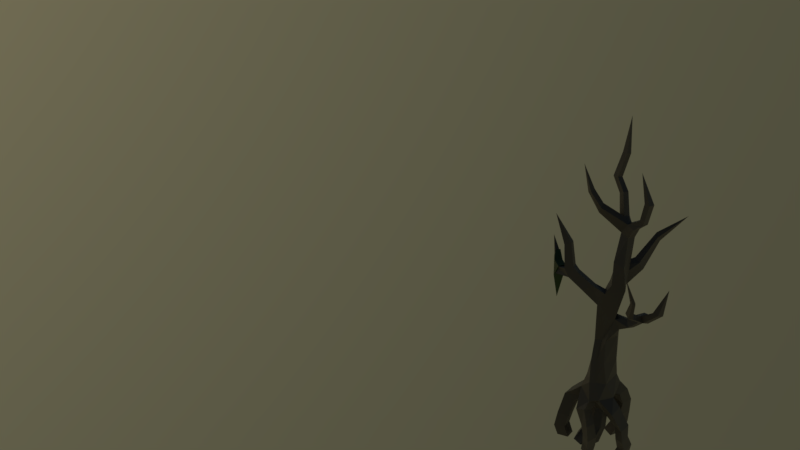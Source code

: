# Source: swamp_trees8.blend  (saved by Blender 3.2.14; exported with 4.5.12 LTS)
import bpy
from mathutils import Matrix  # noqa: F401  (used for matrix-valued properties, if any)

bpy.ops.wm.read_factory_settings(use_empty=True)
scene = bpy.context.scene
scene.name = 'Scene'

# ---- collections
col_collection_1 = bpy.data.collections.new('Collection 1'); scene.collection.children.link(col_collection_1)

# ---- materials (node trees are filled in below, after node groups)
mat_deadtree = bpy.data.materials.new('DeadTree')
mat_material = bpy.data.materials.new('Material')

# ---- material node trees
mat_deadtree.use_nodes = True; mat_deadtree.node_tree.nodes.clear()
_N = mat_deadtree.node_tree.nodes; _L = mat_deadtree.node_tree.links
n0 = _N.new('ShaderNodeBsdfPrincipled'); n0.name = 'Principled BSDF'; n0.location = (10, 300)
n0.distribution = 'GGX'
n0.subsurface_method = 'RANDOM_WALK_SKIN'
n0.inputs[0].default_value = (0.1065, 0.08319, 0.06193, 1.0)
n0.inputs[3].default_value = 1.45
n0.inputs[27].default_value = (0.0, 0.0, 0.0, 1.0)
n0.inputs[28].default_value = 1.0
n1 = _N.new('ShaderNodeOutputMaterial'); n1.name = 'Material Output'; n1.location = (300, 300)
_L.new(n0.outputs[0], n1.inputs[0])
n1.is_active_output = True
mat_material.use_nodes = True; mat_material.node_tree.nodes.clear()
_N = mat_material.node_tree.nodes; _L = mat_material.node_tree.links
n0 = _N.new('ShaderNodeBsdfPrincipled'); n0.name = 'Principled BSDF'; n0.location = (10, 300)
n0.distribution = 'GGX'
n0.subsurface_method = 'RANDOM_WALK_SKIN'
n0.inputs[0].default_value = (0.0382, 0.07619, 0.01229, 1.0)
n0.inputs[3].default_value = 1.45
n0.inputs[27].default_value = (0.0, 0.0, 0.0, 1.0)
n0.inputs[28].default_value = 1.0
n1 = _N.new('ShaderNodeOutputMaterial'); n1.name = 'Material Output'; n1.location = (300, 300)
_L.new(n0.outputs[0], n1.inputs[0])
n1.is_active_output = True

# ---- world
world_world = bpy.data.worlds.new('World'); scene.world = world_world
world_world.use_nodes = True; world_world.node_tree.nodes.clear()
_N = world_world.node_tree.nodes; _L = world_world.node_tree.links
n0 = _N.new('ShaderNodeOutputWorld'); n0.name = 'World Output'; n0.location = (300, 300)
n1 = _N.new('ShaderNodeBackground'); n1.name = 'Background'; n1.location = (10, 300)
n2 = _N.new('ShaderNodeTexSky'); n2.name = 'Sky Texture'; n2.location = (-190, 300)
n2.sky_type = 'HOSEK_WILKIE'
n2.sun_direction = (-0.9812, 0.03125, 0.1902)
n2.sun_elevation = 1.571
_L.new(n1.outputs[0], n0.inputs[0])
_L.new(n2.outputs[0], n1.inputs[0])
n0.is_active_output = True
world_world.color = (0.05088, 0.05088, 0.05088)
world_world.use_sun_shadow = False
world_world.sun_shadow_jitter_overblur = 0.0
world_world.cycles.sampling_method = 'MANUAL'
world_world.light_settings.ao_factor = 0.2

# ---- meshes
me_cylinder_020 = bpy.data.meshes.new('Cylinder.020')
me_cylinder_020.from_pydata([(10.74, -0.923, 1.934), (10.28, -0.699, 1.52), (10.8, -1.592, 1.726), (9.7, -1.037, 1.423), (10.17, -2.07, 1.635), (9.778, -1.544, 1.384), (9.735, -1.757, 1.884), (10.3, -1.729, 1.44), (9.781, -1.188, 1.925), (10.51, -1.45, 1.542), (10.36, -0.6544, 1.924), (10.62, -1.231, 1.606), (9.188, -1.11, 1.269), (9.522, -1.203, 1.096), (9.127, -1.585, 1.267), (9.477, -1.577, 1.093), (9.001, -1.256, 0.5196), (9.363, -1.319, 0.4417), (8.98, -1.717, 0.5157), (9.347, -1.679, 0.4372), (9.041, -1.233, -0.3954), (9.4, -1.293, -0.3929), (9.02, -1.684, -0.396), (9.384, -1.644, -0.3931), (10.94, -0.7152, 1.604), (10.62, -0.4934, 1.631), (10.8, -1.0, 1.488), (11.04, -0.5319, 1.119), (10.43, -0.5996, 1.076), (10.7, -0.287, 1.163), (10.88, -0.8606, 1.066), (10.94, -0.3286, 0.05293), (10.45, -0.4697, 0.03816), (10.57, -0.06246, 0.1042), (10.75, -0.6854, -0.002566), (10.79, -0.4124, -0.3857), (10.23, -0.5733, -0.3864), (10.36, -0.11, -0.3821), (10.57, -0.82, -0.3892), (11.01, -0.4659, 0.6135), (10.6, -0.1714, 0.6719), (10.82, -0.8627, 0.5477), (10.4, -0.5594, 0.6019), (10.09, -0.6395, 1.264), (10.45, -0.9513, 1.188), (9.724, -0.7408, 1.243), (9.747, -1.171, 1.161), (10.02, -1.358, 1.168), (10.33, -1.214, 1.164), (10.11, -0.5817, 0.6362), (10.38, -0.8155, 0.6507), (9.82, -0.6778, 0.6766), (9.853, -1.019, 0.7292), (10.08, -1.154, 0.7689), (10.31, -1.041, 0.7172), (10.12, -0.7649, 0.06184), (10.44, -1.033, 0.07444), (9.813, -0.8616, 0.09187), (9.849, -1.228, 0.1547), (10.09, -1.372, 0.2), (10.35, -1.252, 0.1342), (9.951, -1.017, -0.3832), (10.37, -1.365, -0.3782), (9.544, -1.143, -0.3941), (9.591, -1.628, -0.3944), (9.91, -1.813, -0.3862), (10.23, -1.647, -0.374), (10.24, -1.946, 1.265), (10.11, -2.285, 1.398), (9.777, -2.132, 1.23), (9.983, -1.873, 1.083), (10.41, -2.05, 0.8259), (10.27, -2.346, 0.8115), (10.01, -2.173, 0.7308), (10.19, -1.935, 0.71), (10.51, -2.027, 0.3052), (10.34, -2.31, 0.2278), (10.08, -2.137, 0.3306), (10.26, -1.894, 0.3283), (10.46, -1.904, -0.1023), (10.3, -2.185, -0.1705), (10.05, -2.013, -0.07796), (10.22, -1.772, -0.07897), (10.41, -1.909, -0.3749), (10.27, -2.192, -0.3785), (10.02, -2.018, -0.3802), (10.19, -1.781, -0.3762), (10.47, -2.012, 1.733), (11.03, -1.56, 1.419), (10.72, -1.849, 1.133), (10.72, -1.567, 1.186), (10.95, -1.982, 1.319), (11.36, -1.487, 0.793), (10.99, -1.724, 0.7396), (11.0, -1.489, 0.8219), (11.27, -1.843, 0.6934), (11.4, -1.538, 0.3941), (11.07, -1.759, 0.2869), (11.07, -1.548, 0.3555), (11.34, -1.863, 0.2993), (11.48, -1.324, -0.04241), (11.09, -1.591, -0.1444), (11.09, -1.335, -0.06705), (11.4, -1.718, -0.1466), (11.43, -1.329, -0.376), (11.0, -1.63, -0.3793), (11.0, -1.342, -0.3813), (11.36, -1.771, -0.3795), (9.256, -1.691, 0.004358), (9.271, -1.334, 0.01306), (8.892, -1.729, -0.03119), (8.911, -1.272, -0.02142), (9.512, -1.14, 1.631), (9.449, -1.707, 1.586), (10.66, -1.099, 2.311), (10.57, -1.774, 2.254), (10.06, -1.916, 2.235), (9.801, -1.504, 2.256), (9.939, -1.023, 2.301), (10.38, -0.7329, 2.304), (10.24, -1.858, 2.257), (10.68, -1.35, 3.043), (10.44, -1.781, 2.986), (10.0, -1.8, 2.97), (9.899, -1.431, 2.99), (10.13, -1.139, 3.028), (10.55, -1.042, 3.041), (10.16, -1.737, 2.991), (10.63, -1.34, 3.873), (10.38, -1.671, 3.754), (9.983, -1.589, 3.671), (9.915, -1.309, 3.673), (10.2, -1.079, 3.811), (10.56, -1.06, 3.88), (10.24, -1.584, 3.738), (10.72, -1.541, 4.253), (10.56, -1.536, 4.564), (9.99, -1.683, 4.988), (9.95, -1.479, 4.964), (10.48, -1.158, 4.558), (10.65, -1.239, 4.199), (10.23, -1.729, 5.471), (10.12, -1.465, 5.501), (9.472, -1.723, 5.374), (9.487, -1.496, 5.364), (9.823, -1.695, 5.608), (9.771, -1.413, 5.559), (8.956, -1.646, 5.645), (8.971, -1.427, 5.637), (9.229, -1.619, 5.898), (9.184, -1.348, 5.855), (8.794, -1.626, 5.903), (8.81, -1.407, 5.895), (9.068, -1.586, 6.034), (9.026, -1.315, 5.993), (8.68, -1.515, 6.665), (8.694, -1.338, 6.659), (8.895, -1.482, 6.765), (8.866, -1.263, 6.736), (8.239, -1.301, 7.563), (8.357, -1.353, 5.753), (8.595, -1.292, 5.527), (8.386, -1.465, 5.549), (8.552, -1.193, 5.752), (8.259, -0.8065, 5.972), (8.232, -0.7929, 5.818), (8.131, -0.9306, 5.818), (8.158, -0.9442, 5.971), (7.912, -0.587, 6.414), (10.82, -1.597, 5.694), (10.64, -1.038, 5.614), (10.4, -1.694, 5.826), (10.19, -1.279, 5.76), (11.03, -1.627, 4.47), (10.92, -1.472, 4.68), (11.04, -1.26, 4.569), (11.15, -1.437, 4.422), (10.71, -1.622, 6.463), (10.7, -1.111, 6.166), (10.35, -1.576, 6.563), (10.27, -1.165, 6.278), (10.65, -1.374, 7.358), (10.76, -1.087, 7.318), (10.37, -1.239, 7.438), (10.41, -0.9992, 7.405), (11.35, -1.636, 4.763), (11.15, -1.611, 4.942), (11.38, -1.27, 4.945), (11.47, -1.447, 4.706), (11.51, -1.659, 4.807), (11.39, -1.658, 5.015), (11.64, -1.329, 4.951), (11.6, -1.471, 4.724), (11.95, -1.702, 5.224), (11.77, -1.675, 5.268), (11.97, -1.402, 5.315), (12.06, -1.553, 5.183), (12.15, -1.542, 6.116), (11.31, -2.098, 5.11), (11.02, -1.976, 5.17), (11.17, -2.109, 5.078), (11.22, -1.961, 5.228), (11.4, -2.262, 5.733), (11.2, -2.164, 5.68), (11.31, -2.277, 5.711), (11.35, -2.138, 5.72), (11.02, -2.247, 6.495), (10.8, -1.424, 7.693), (10.9, -1.135, 7.658), (10.56, -1.291, 7.775), (10.6, -1.05, 7.763), (11.09, -1.442, 7.938), (11.16, -1.229, 7.91), (10.95, -1.377, 8.039), (10.97, -1.199, 8.026), (11.21, -1.408, 8.602), (11.28, -1.196, 8.571), (11.03, -1.341, 8.61), (11.06, -1.166, 8.577), (10.76, -1.048, 9.435), (10.38, -1.146, 7.953), (10.3, -0.8631, 7.757), (10.21, -1.05, 7.805), (10.48, -0.9584, 7.923), (10.2, -0.9276, 8.619), (10.13, -0.6612, 8.482), (10.05, -0.8246, 8.515), (10.3, -0.7661, 8.599), (9.912, -0.7272, 8.973), (9.802, -0.4522, 8.885), (9.728, -0.6191, 8.934), (9.999, -0.5632, 8.934), (10.06, -0.5365, 9.713), (9.95, -0.2901, 9.652), (9.889, -0.4398, 9.698), (10.13, -0.3895, 9.675), (9.943, -0.07353, 10.75), (11.01, -0.7178, 6.109), (10.7, -0.5823, 6.154), (10.92, -0.8968, 6.376), (10.72, -0.7284, 6.453), (11.2, 0.01253, 6.828), (11.05, 0.1267, 6.959), (11.16, -0.1463, 6.981), (11.08, -0.03223, 7.11), (11.87, 0.4394, 7.678), (9.756, -1.484, 8.205), (9.669, -1.394, 7.988), (9.718, -1.211, 8.2), (9.761, -1.324, 8.303), (9.369, -1.444, 8.64), (9.247, -1.334, 8.552), (9.406, -1.238, 8.657), (9.45, -1.342, 8.697), (9.037, -1.306, 9.434), (-7.948, 1.072, 4.354), (-7.786, 0.7547, 4.135)], [(255, 256)], [(10, 1, 3), (113, 112, 12, 14), (0, 11, 26, 24), (7, 4, 68, 67), (0, 2, 9, 11), (7, 5, 46, 47), (4, 7, 87), (7, 9, 90, 89), (12, 13, 17, 16), (5, 113, 14, 15), (112, 3, 13, 12), (3, 5, 15, 13), (13, 15, 19, 17), (15, 14, 18, 19), (14, 12, 16, 18), (109, 108, 23, 21), (108, 110, 22, 23), (110, 111, 20, 22), (111, 109, 21, 20), (1, 25, 29, 28), (11, 1, 26), (1, 10, 25), (10, 0, 24, 25), (40, 39, 31, 33), (26, 1, 28, 30), (25, 24, 27, 29), (24, 26, 30, 27), (31, 34, 38, 35), (39, 41, 34, 31), (42, 40, 33, 32), (41, 42, 32, 34), (32, 33, 37, 36), (34, 32, 36, 38), (33, 31, 35, 37), (30, 28, 42, 41), (28, 29, 40, 42), (27, 30, 41, 39), (29, 27, 39, 40), (44, 48, 54, 50), (1, 11, 44, 43), (11, 9, 48, 44), (5, 3, 45, 46), (3, 1, 43, 45), (9, 7, 47, 48), (54, 53, 59, 60), (47, 46, 52, 53), (45, 43, 49, 51), (48, 47, 53, 54), (46, 45, 51, 52), (43, 44, 50, 49), (56, 60, 66, 62), (52, 51, 57, 58), (49, 50, 56, 55), (50, 54, 60, 56), (53, 52, 58, 59), (51, 49, 55, 57), (59, 58, 64, 65), (57, 55, 61, 63), (60, 59, 65, 66), (58, 57, 63, 64), (55, 56, 62, 61), (8, 10, 3), (68, 69, 73, 72), (5, 7, 67, 70), (6, 5, 70, 69), (4, 6, 69, 68), (74, 71, 75, 78), (67, 68, 72, 71), (70, 67, 71, 74), (69, 70, 74, 73), (77, 78, 82, 81), (73, 74, 78, 77), (72, 73, 77, 76), (71, 72, 76, 75), (76, 77, 81, 80), (75, 76, 80, 79), (78, 75, 79, 82), (80, 81, 85, 84), (79, 80, 84, 83), (82, 79, 83, 86), (81, 82, 86, 85), (9, 2, 88, 90), (2, 87, 91, 88), (87, 7, 89, 91), (88, 91, 95, 92), (90, 88, 92, 94), (91, 89, 93, 95), (89, 90, 94, 93), (94, 92, 96, 98), (95, 93, 97, 99), (93, 94, 98, 97), (92, 95, 99, 96), (99, 97, 101, 103), (97, 98, 102, 101), (96, 99, 103, 100), (98, 96, 100, 102), (100, 103, 107, 104), (102, 100, 104, 106), (103, 101, 105, 107), (101, 102, 106, 105), (16, 17, 109, 111), (18, 16, 111, 110), (19, 18, 110, 108), (17, 19, 108, 109), (8, 3, 112), (5, 6, 113), (6, 8, 112, 113), (4, 87, 120, 116), (10, 8, 118, 119), (2, 0, 114, 115), (6, 4, 116, 117), (0, 10, 119, 114), (8, 6, 117, 118), (87, 2, 115, 120), (114, 119, 126, 121), (118, 117, 124, 125), (116, 120, 127, 123), (120, 115, 122, 127), (119, 118, 125, 126), (117, 116, 123, 124), (115, 114, 121, 122), (126, 125, 132, 133), (124, 123, 130, 131), (122, 121, 128, 129), (121, 126, 133, 128), (125, 124, 131, 132), (123, 127, 134, 130), (127, 122, 129, 134), (134, 129, 136, 141), (133, 132, 139, 140), (131, 130, 137, 138), (129, 128, 135, 136), (128, 133, 140, 135), (132, 131, 138), (130, 134, 141, 137), (138, 144, 146, 142), (137, 141, 145, 143), (141, 142, 146, 145), (138, 137, 143, 144), (144, 148, 150, 146), (143, 145, 149, 147), (145, 146, 150, 149), (144, 143, 147, 148), (149, 150, 154, 153), (147, 151, 160, 162), (148, 152, 154, 150), (147, 149, 153, 151), (152, 156, 158, 154), (151, 153, 157, 155), (153, 154, 158, 157), (152, 151, 155, 156), (155, 157, 159), (157, 158, 159), (156, 155, 159), (156, 159, 158), (148, 147, 162, 161), (152, 148, 161, 163), (151, 152, 163, 160), (167, 164, 168), (164, 165, 168), (165, 166, 168), (166, 167, 168), (139, 138, 142), (142, 170, 139), (142, 141, 171, 172), (141, 136, 169, 171), (170, 169, 136, 139), (140, 139, 175, 176), (139, 136, 174, 175), (136, 135, 173), (135, 140, 176, 173), (171, 179, 180), (170, 172, 238, 237), (171, 169, 177, 179), (170, 178, 177), (178, 180, 184, 182), (179, 177, 181, 183), (177, 178, 182, 181), (180, 179, 183, 184), (175, 174, 186, 187), (176, 175, 187, 188), (173, 176, 188, 185), (174, 173, 185, 186), (187, 186, 190, 191), (188, 187, 191, 192), (185, 188, 192, 189), (190, 186, 199, 201), (189, 192, 196, 193), (190, 189, 193, 194), (191, 190, 194, 195), (192, 191, 195, 196), (195, 194, 197), (196, 195, 197), (193, 196, 197), (194, 193, 197), (199, 200, 204, 203), (189, 190, 201, 198), (185, 189, 198, 200), (186, 185, 200, 199), (204, 202, 206), (201, 199, 203, 205), (198, 201, 205, 202), (200, 198, 202, 204), (203, 204, 206), (205, 203, 206), (202, 205, 206), (183, 181, 207, 209), (181, 182, 208, 207), (184, 183, 222, 221), (182, 184, 210, 208), (208, 210, 214, 212), (209, 207, 211, 213), (207, 208, 212, 211), (210, 209, 213, 214), (212, 214, 218, 216), (213, 211, 215, 217), (211, 212, 216, 215), (214, 213, 217, 218), (215, 216, 219), (218, 217, 219), (216, 218, 219), (217, 215, 219), (220, 223, 227, 224), (210, 184, 221, 223), (222, 183, 247, 248), (209, 210, 223, 220), (225, 226, 230, 229), (222, 220, 224, 226), (221, 222, 226, 225), (223, 221, 225, 227), (228, 231, 235, 232), (226, 224, 228, 230), (224, 227, 231, 228), (227, 225, 229, 231), (232, 235, 236), (231, 229, 233, 235), (229, 230, 234, 233), (230, 228, 232, 234), (235, 233, 236), (233, 234, 236), (234, 232, 236), (174, 136, 173), (139, 132, 138), (169, 170, 177), (172, 171, 180), (239, 237, 241, 243), (172, 180, 240, 238), (178, 170, 237, 239), (180, 178, 239, 240), (244, 243, 245), (240, 239, 243, 244), (238, 240, 244, 242), (237, 238, 242, 241), (242, 244, 245), (241, 242, 245), (243, 241, 245), (249, 248, 252, 253), (209, 220, 249, 246), (183, 209, 246, 247), (220, 222, 248, 249), (250, 253, 254), (247, 246, 250, 251), (246, 249, 253, 250), (248, 247, 251, 252), (252, 251, 254), (253, 252, 254), (251, 250, 254), (142, 172, 170)])
_uv = me_cylinder_020.uv_layers.new(name='UVMap')
_uv.uv.foreach_set('vector', [0.2608, 0.244, 0.255, 0.2111, 0.2118, 0.2031, 0.1988, 0.2165, 0.1977, 0.2202, 0.1712, 0.1906, 0.1714, 0.1905, 0.295, 0.2449, 0.2879, 0.2181, 0.3001, 0.2085, 0.3083, 0.218, 0.2682, 0.2046, 0.261, 0.2205, 0.2584, 0.2012, 0.2655, 0.1903, 0.295, 0.2449, 0.3072, 0.2279, 0.2821, 0.2129, 0.2879, 0.2181, 0.2682, 0.2046, 0.2236, 0.2, 0.2171, 0.1818, 0.2413, 0.1824, 0.261, 0.2205, 0.2682, 0.2046, 0.2845, 0.2285, 0.2682, 0.2046, 0.2821, 0.2129, 0.3, 0.1839, 0.303, 0.1795, 0.1712, 0.1906, 0.1992, 0.1765, 0.1877, 0.1231, 0.1577, 0.1295, 0.2236, 0.2, 0.1988, 0.2165, 0.1714, 0.1905, 0.1997, 0.1762, 0.1977, 0.2202, 0.2118, 0.2031, 0.1992, 0.1765, 0.1712, 0.1906, 0.2118, 0.2031, 0.2236, 0.2, 0.1997, 0.1762, 0.1992, 0.1765, 0.1992, 0.1765, 0.1997, 0.1762, 0.1903, 0.1227, 0.1877, 0.1231, 0.1997, 0.1762, 0.1714, 0.1905, 0.161, 0.1291, 0.1903, 0.1227, 0.1714, 0.1905, 0.1712, 0.1906, 0.1577, 0.1295, 0.161, 0.1291, 0.1947, 0.0825, 0.1975, 0.08179, 0.2153, 0.055, 0.2127, 0.05502, 0.1975, 0.08179, 0.1685, 0.07889, 0.1863, 0.05477, 0.2153, 0.055, 0.1685, 0.07889, 0.165, 0.07968, 0.1831, 0.05482, 0.1863, 0.05477, 0.165, 0.07968, 0.1947, 0.0825, 0.2127, 0.05502, 0.1831, 0.05482, 0.255, 0.2111, 0.2801, 0.2201, 0.2845, 0.1819, 0.2662, 0.1748, 0.2879, 0.2181, 0.255, 0.2111, 0.3001, 0.2085, 0.255, 0.2111, 0.2608, 0.244, 0.2801, 0.2201, 0.2608, 0.244, 0.295, 0.2449, 0.3083, 0.218, 0.2801, 0.2201, 0.275, 0.1419, 0.3117, 0.1371, 0.3043, 0.09139, 0.2712, 0.09558, 0.3001, 0.2085, 0.255, 0.2111, 0.2662, 0.1748, 0.3054, 0.174, 0.2801, 0.2201, 0.3083, 0.218, 0.315, 0.1784, 0.2845, 0.1819, 0.3083, 0.218, 0.3001, 0.2085, 0.3054, 0.174, 0.315, 0.1784, 0.3043, 0.09139, 0.2929, 0.08687, 0.2801, 0.05533, 0.2931, 0.05561, 0.3117, 0.1371, 0.3001, 0.1318, 0.2929, 0.08687, 0.3043, 0.09139, 0.2631, 0.1362, 0.275, 0.1419, 0.2712, 0.09558, 0.2661, 0.09019, 0.3001, 0.1318, 0.2631, 0.1362, 0.2661, 0.09019, 0.2929, 0.08687, 0.2661, 0.09019, 0.2712, 0.09558, 0.2552, 0.0559, 0.2494, 0.05555, 0.2929, 0.08687, 0.2661, 0.09019, 0.2494, 0.05555, 0.2801, 0.05533, 0.2712, 0.09558, 0.3043, 0.09139, 0.2931, 0.05561, 0.2552, 0.0559, 0.3054, 0.174, 0.2662, 0.1748, 0.2631, 0.1362, 0.3001, 0.1318, 0.2662, 0.1748, 0.2845, 0.1819, 0.275, 0.1419, 0.2631, 0.1362, 0.315, 0.1784, 0.3054, 0.174, 0.3001, 0.1318, 0.3117, 0.1371, 0.2845, 0.1819, 0.315, 0.1784, 0.3117, 0.1371, 0.275, 0.1419, 0.2714, 0.184, 0.2645, 0.182, 0.2612, 0.1456, 0.2643, 0.1402, 0.255, 0.2111, 0.2879, 0.2181, 0.2714, 0.184, 0.2387, 0.1902, 0.2879, 0.2181, 0.2821, 0.2129, 0.2645, 0.182, 0.2714, 0.184, 0.2236, 0.2, 0.2118, 0.2031, 0.2105, 0.1885, 0.2171, 0.1818, 0.2118, 0.2031, 0.255, 0.2111, 0.2387, 0.1902, 0.2105, 0.1885, 0.2821, 0.2129, 0.2682, 0.2046, 0.2413, 0.1824, 0.2645, 0.182, 0.2612, 0.1456, 0.2435, 0.1498, 0.2469, 0.1034, 0.2664, 0.09803, 0.2413, 0.1824, 0.2171, 0.1818, 0.224, 0.1466, 0.2435, 0.1498, 0.2105, 0.1885, 0.2387, 0.1902, 0.2396, 0.139, 0.2175, 0.1423, 0.2645, 0.182, 0.2413, 0.1824, 0.2435, 0.1498, 0.2612, 0.1456, 0.2171, 0.1818, 0.2105, 0.1885, 0.2175, 0.1423, 0.224, 0.1466, 0.2387, 0.1902, 0.2714, 0.184, 0.2643, 0.1402, 0.2396, 0.139, 0.2719, 0.09315, 0.2664, 0.09803, 0.2616, 0.05657, 0.2694, 0.05622, 0.224, 0.1466, 0.2175, 0.1423, 0.219, 0.09457, 0.2259, 0.0997, 0.2396, 0.139, 0.2643, 0.1402, 0.2719, 0.09315, 0.2427, 0.09212, 0.2643, 0.1402, 0.2612, 0.1456, 0.2664, 0.09803, 0.2719, 0.09315, 0.2435, 0.1498, 0.224, 0.1466, 0.2259, 0.0997, 0.2469, 0.1034, 0.2175, 0.1423, 0.2396, 0.139, 0.2427, 0.09212, 0.219, 0.09457, 0.2469, 0.1034, 0.2259, 0.0997, 0.2095, 0.0549, 0.2372, 0.05557, 0.219, 0.09457, 0.2427, 0.09212, 0.2319, 0.05581, 0.2004, 0.05492, 0.2664, 0.09803, 0.2469, 0.1034, 0.2372, 0.05557, 0.2616, 0.05657, 0.2259, 0.0997, 0.219, 0.09457, 0.2004, 0.05492, 0.2095, 0.0549, 0.2427, 0.09212, 0.2719, 0.09315, 0.2694, 0.05622, 0.2319, 0.05581, 0.22, 0.2441, 0.2608, 0.244, 0.2118, 0.2031, 0.2584, 0.2012, 0.23, 0.1874, 0.249, 0.1467, 0.2722, 0.1533, 0.2236, 0.2, 0.2682, 0.2046, 0.2655, 0.1903, 0.2438, 0.1755, 0.2225, 0.2408, 0.2236, 0.2, 0.2438, 0.1755, 0.23, 0.1874, 0.261, 0.2205, 0.2225, 0.2408, 0.23, 0.1874, 0.2584, 0.2012, 0.2611, 0.145, 0.2806, 0.1545, 0.2882, 0.112, 0.2665, 0.1139, 0.2655, 0.1903, 0.2584, 0.2012, 0.2722, 0.1533, 0.2806, 0.1545, 0.2438, 0.1755, 0.2655, 0.1903, 0.2806, 0.1545, 0.2611, 0.145, 0.23, 0.1874, 0.2438, 0.1755, 0.2611, 0.145, 0.249, 0.1467, 0.2543, 0.114, 0.2665, 0.1139, 0.262, 0.08063, 0.2505, 0.08072, 0.249, 0.1467, 0.2611, 0.145, 0.2665, 0.1139, 0.2543, 0.114, 0.2722, 0.1533, 0.249, 0.1467, 0.2543, 0.114, 0.2772, 0.1057, 0.2806, 0.1545, 0.2722, 0.1533, 0.2772, 0.1057, 0.2882, 0.112, 0.2772, 0.1057, 0.2543, 0.114, 0.2505, 0.08072, 0.2732, 0.07316, 0.2882, 0.112, 0.2772, 0.1057, 0.2732, 0.07316, 0.2828, 0.07873, 0.2665, 0.1139, 0.2882, 0.112, 0.2828, 0.07873, 0.262, 0.08063, 0.2732, 0.07316, 0.2505, 0.08072, 0.2483, 0.05606, 0.2707, 0.0562, 0.2828, 0.07873, 0.2732, 0.07316, 0.2707, 0.0562, 0.2784, 0.05649, 0.262, 0.08063, 0.2828, 0.07873, 0.2784, 0.05649, 0.2595, 0.05638, 0.2505, 0.08072, 0.262, 0.08063, 0.2595, 0.05638, 0.2483, 0.05606, 0.2821, 0.2129, 0.3072, 0.2279, 0.325, 0.2028, 0.3, 0.1839, 0.3072, 0.2279, 0.2845, 0.2285, 0.3233, 0.1947, 0.325, 0.2028, 0.2845, 0.2285, 0.2682, 0.2046, 0.303, 0.1795, 0.3233, 0.1947, 0.325, 0.2028, 0.3233, 0.1947, 0.3479, 0.1436, 0.3512, 0.1518, 0.3, 0.1839, 0.325, 0.2028, 0.3512, 0.1518, 0.3221, 0.1541, 0.3233, 0.1947, 0.303, 0.1795, 0.3235, 0.1474, 0.3479, 0.1436, 0.303, 0.1795, 0.3, 0.1839, 0.3221, 0.1541, 0.3235, 0.1474, 0.3221, 0.1541, 0.3512, 0.1518, 0.3546, 0.1192, 0.3283, 0.1161, 0.3479, 0.1436, 0.3235, 0.1474, 0.3308, 0.1105, 0.3532, 0.1115, 0.3235, 0.1474, 0.3221, 0.1541, 0.3283, 0.1161, 0.3308, 0.1105, 0.3512, 0.1518, 0.3479, 0.1436, 0.3532, 0.1115, 0.3546, 0.1192, 0.3532, 0.1115, 0.3308, 0.1105, 0.33, 0.0753, 0.3568, 0.07511, 0.3308, 0.1105, 0.3283, 0.1161, 0.3274, 0.08161, 0.33, 0.0753, 0.3546, 0.1192, 0.3532, 0.1115, 0.3568, 0.07511, 0.3588, 0.08362, 0.3283, 0.1161, 0.3546, 0.1192, 0.3588, 0.08362, 0.3274, 0.08161, 0.3588, 0.08362, 0.3568, 0.07511, 0.3538, 0.05611, 0.3548, 0.0564, 0.3274, 0.08161, 0.3588, 0.08362, 0.3548, 0.0564, 0.3199, 0.05596, 0.3568, 0.07511, 0.33, 0.0753, 0.3238, 0.05613, 0.3538, 0.05611, 0.33, 0.0753, 0.3274, 0.08161, 0.3199, 0.05596, 0.3238, 0.05613, 0.1577, 0.1295, 0.1877, 0.1231, 0.1947, 0.0825, 0.165, 0.07968, 0.161, 0.1291, 0.1577, 0.1295, 0.165, 0.07968, 0.1685, 0.07889, 0.1903, 0.1227, 0.161, 0.1291, 0.1685, 0.07889, 0.1975, 0.08179, 0.1877, 0.1231, 0.1903, 0.1227, 0.1975, 0.08179, 0.1947, 0.0825, 0.22, 0.2441, 0.2118, 0.2031, 0.1977, 0.2202, 0.2236, 0.2, 0.2225, 0.2408, 0.1988, 0.2165, 0.2225, 0.2408, 0.22, 0.2441, 0.1977, 0.2202, 0.1988, 0.2165, 0.261, 0.2205, 0.2845, 0.2285, 0.2646, 0.2712, 0.2509, 0.2694, 0.2608, 0.244, 0.22, 0.2441, 0.231, 0.2748, 0.2638, 0.2751, 0.3072, 0.2279, 0.295, 0.2449, 0.29, 0.2756, 0.2903, 0.271, 0.2225, 0.2408, 0.261, 0.2205, 0.2509, 0.2694, 0.2251, 0.2711, 0.295, 0.2449, 0.2608, 0.244, 0.2638, 0.2751, 0.29, 0.2756, 0.22, 0.2441, 0.2225, 0.2408, 0.2251, 0.2711, 0.231, 0.2748, 0.2845, 0.2285, 0.3072, 0.2279, 0.2903, 0.271, 0.2646, 0.2712, 0.29, 0.2756, 0.2638, 0.2751, 0.2809, 0.3352, 0.2943, 0.3354, 0.231, 0.2748, 0.2251, 0.2711, 0.2322, 0.331, 0.2476, 0.3341, 0.2509, 0.2694, 0.2646, 0.2712, 0.2569, 0.3311, 0.2447, 0.3294, 0.2646, 0.2712, 0.2903, 0.271, 0.2795, 0.3307, 0.2569, 0.3311, 0.2638, 0.2751, 0.231, 0.2748, 0.2476, 0.3341, 0.2809, 0.3352, 0.2251, 0.2711, 0.2509, 0.2694, 0.2447, 0.3294, 0.2322, 0.331, 0.2903, 0.271, 0.29, 0.2756, 0.2943, 0.3354, 0.2795, 0.3307, 0.2809, 0.3352, 0.2476, 0.3341, 0.2524, 0.398, 0.282, 0.4036, 0.2322, 0.331, 0.2447, 0.3294, 0.2407, 0.3866, 0.2321, 0.3868, 0.2795, 0.3307, 0.2943, 0.3354, 0.2904, 0.4031, 0.2737, 0.3933, 0.2943, 0.3354, 0.2809, 0.3352, 0.282, 0.4036, 0.2904, 0.4031, 0.2476, 0.3341, 0.2322, 0.331, 0.2321, 0.3868, 0.2524, 0.398, 0.2447, 0.3294, 0.2569, 0.3311, 0.2614, 0.392, 0.2407, 0.3866, 0.2569, 0.3311, 0.2795, 0.3307, 0.2737, 0.3933, 0.2614, 0.392, 0.2614, 0.392, 0.2737, 0.3933, 0.2872, 0.4594, 0.2619, 0.5334, 0.282, 0.4036, 0.2524, 0.398, 0.2764, 0.459, 0.2905, 0.4297, 0.2321, 0.3868, 0.2407, 0.3866, 0.2423, 0.494, 0.2369, 0.4921, 0.2737, 0.3933, 0.2904, 0.4031, 0.2996, 0.4341, 0.2872, 0.4594, 0.2904, 0.4031, 0.282, 0.4036, 0.2905, 0.4297, 0.2996, 0.4341, 0.2524, 0.398, 0.2321, 0.3868, 0.2369, 0.4921, 0.2407, 0.3866, 0.2614, 0.392, 0.2619, 0.5334, 0.2423, 0.494, 0.2369, 0.4921, 0.1996, 0.5247, 0.2217, 0.5406, 0.2502, 0.5359, 0.2423, 0.494, 0.2619, 0.5334, 0.2289, 0.5446, 0.2009, 0.5255, 0.2619, 0.5334, 0.2502, 0.5359, 0.2217, 0.5406, 0.2289, 0.5446, 0.2369, 0.4921, 0.2423, 0.494, 0.2009, 0.5255, 0.1996, 0.5247, 0.1996, 0.5247, 0.1571, 0.5469, 0.1735, 0.5648, 0.2217, 0.5406, 0.2009, 0.5255, 0.2289, 0.5446, 0.1801, 0.5683, 0.1583, 0.5476, 0.2289, 0.5446, 0.2217, 0.5406, 0.1735, 0.5648, 0.1801, 0.5683, 0.1996, 0.5247, 0.2009, 0.5255, 0.1583, 0.5476, 0.1571, 0.5469, 0.1801, 0.5683, 0.1735, 0.5648, 0.1604, 0.5761, 0.1667, 0.5794, 0.1583, 0.5476, 0.145, 0.5687, 0.1067, 0.5564, 0.1103, 0.5398, 0.1571, 0.5469, 0.1439, 0.568, 0.1604, 0.5761, 0.1735, 0.5648, 0.1583, 0.5476, 0.1801, 0.5683, 0.1667, 0.5794, 0.145, 0.5687, 0.1439, 0.568, 0.1338, 0.6303, 0.1468, 0.6366, 0.1604, 0.5761, 0.145, 0.5687, 0.1667, 0.5794, 0.1516, 0.639, 0.1346, 0.6308, 0.1667, 0.5794, 0.1604, 0.5761, 0.1468, 0.6366, 0.1516, 0.639, 0.1439, 0.568, 0.145, 0.5687, 0.1346, 0.6308, 0.1338, 0.6303, 0.1346, 0.6308, 0.1516, 0.639, 0.09655, 0.7041, 0.1516, 0.639, 0.1468, 0.6366, 0.09655, 0.7041, 0.1338, 0.6303, 0.1346, 0.6308, 0.09655, 0.7041, 0.1338, 0.6303, 0.09655, 0.7041, 0.1468, 0.6366, 0.1571, 0.5469, 0.1583, 0.5476, 0.1103, 0.5398, 0.1253, 0.538, 0.1439, 0.568, 0.1571, 0.5469, 0.1253, 0.538, 0.1207, 0.5564, 0.145, 0.5687, 0.1439, 0.568, 0.1207, 0.5564, 0.1067, 0.5564, 0.1736, 0.5591, 0.179, 0.5591, 0.1543, 0.5885, 0.179, 0.5591, 0.1771, 0.5489, 0.1543, 0.5885, 0.1771, 0.5489, 0.1717, 0.5489, 0.1543, 0.5885, 0.1717, 0.5489, 0.1736, 0.5591, 0.1543, 0.5885, 0.2764, 0.459, 0.2369, 0.4921, 0.2502, 0.5359, 0.2502, 0.5359, 0.2879, 0.5451, 0.2764, 0.459, 0.2502, 0.5359, 0.2619, 0.5334, 0.276, 0.5624, 0.2538, 0.557, 0.2619, 0.5334, 0.2872, 0.4594, 0.3083, 0.5516, 0.276, 0.5624, 0.2879, 0.5451, 0.3083, 0.5516, 0.2872, 0.4594, 0.2764, 0.459, 0.2905, 0.4297, 0.2764, 0.459, 0.3224, 0.4599, 0.333, 0.4478, 0.2764, 0.459, 0.2872, 0.4594, 0.3154, 0.4689, 0.3224, 0.4599, 0.2872, 0.4594, 0.2996, 0.4341, 0.3258, 0.4517, 0.2996, 0.4341, 0.2905, 0.4297, 0.333, 0.4478, 0.3258, 0.4517, 0.276, 0.5624, 0.27, 0.6225, 0.2595, 0.5992, 0.2879, 0.5451, 0.2538, 0.557, 0.2878, 0.5891, 0.3142, 0.5855, 0.276, 0.5624, 0.3083, 0.5516, 0.3002, 0.6144, 0.27, 0.6225, 0.2879, 0.5451, 0.2938, 0.5902, 0.3002, 0.6144, 0.2938, 0.5902, 0.2595, 0.5992, 0.2689, 0.6912, 0.2977, 0.6841, 0.27, 0.6225, 0.3002, 0.6144, 0.2923, 0.6874, 0.2682, 0.6939, 0.3002, 0.6144, 0.2938, 0.5902, 0.2977, 0.6841, 0.2923, 0.6874, 0.2595, 0.5992, 0.27, 0.6225, 0.2682, 0.6939, 0.2689, 0.6912, 0.3224, 0.4599, 0.3154, 0.4689, 0.335, 0.4903, 0.3502, 0.4905, 0.333, 0.4478, 0.3224, 0.4599, 0.3502, 0.4905, 0.3591, 0.471, 0.3258, 0.4517, 0.333, 0.4478, 0.3591, 0.471, 0.352, 0.4756, 0.3154, 0.4689, 0.3258, 0.4517, 0.352, 0.4756, 0.335, 0.4903, 0.3502, 0.4905, 0.335, 0.4903, 0.3553, 0.4963, 0.3716, 0.491, 0.3591, 0.471, 0.3502, 0.4905, 0.3716, 0.491, 0.3705, 0.4725, 0.352, 0.4756, 0.3591, 0.471, 0.3705, 0.4725, 0.3649, 0.4793, 0.3553, 0.4963, 0.335, 0.4903, 0.3288, 0.5089, 0.3449, 0.5136, 0.3649, 0.4793, 0.3705, 0.4725, 0.408, 0.5099, 0.4012, 0.5133, 0.3553, 0.4963, 0.3649, 0.4793, 0.4012, 0.5133, 0.3861, 0.5169, 0.3716, 0.491, 0.3553, 0.4963, 0.3861, 0.5169, 0.399, 0.5207, 0.3705, 0.4725, 0.3716, 0.491, 0.399, 0.5207, 0.408, 0.5099, 0.399, 0.5207, 0.3861, 0.5169, 0.4154, 0.5861, 0.408, 0.5099, 0.399, 0.5207, 0.4154, 0.5861, 0.4012, 0.5133, 0.408, 0.5099, 0.4154, 0.5861, 0.3861, 0.5169, 0.4012, 0.5133, 0.4154, 0.5861, 0.3288, 0.5089, 0.3427, 0.5014, 0.3554, 0.553, 0.3455, 0.5505, 0.3649, 0.4793, 0.3553, 0.4963, 0.3449, 0.5136, 0.3534, 0.504, 0.352, 0.4756, 0.3649, 0.4793, 0.3534, 0.504, 0.3427, 0.5014, 0.335, 0.4903, 0.352, 0.4756, 0.3427, 0.5014, 0.3288, 0.5089, 0.3554, 0.553, 0.3626, 0.5548, 0.3319, 0.617, 0.3449, 0.5136, 0.3288, 0.5089, 0.3455, 0.5505, 0.3569, 0.5538, 0.3534, 0.504, 0.3449, 0.5136, 0.3569, 0.5538, 0.3626, 0.5548, 0.3427, 0.5014, 0.3534, 0.504, 0.3626, 0.5548, 0.3554, 0.553, 0.3455, 0.5505, 0.3554, 0.553, 0.3319, 0.617, 0.3569, 0.5538, 0.3455, 0.5505, 0.3319, 0.617, 0.3626, 0.5548, 0.3569, 0.5538, 0.3319, 0.617, 0.2682, 0.6939, 0.2923, 0.6874, 0.3051, 0.7147, 0.284, 0.7214, 0.2923, 0.6874, 0.2977, 0.6841, 0.3102, 0.7118, 0.3051, 0.7147, 0.2689, 0.6912, 0.2682, 0.6939, 0.2528, 0.7239, 0.2587, 0.72, 0.2977, 0.6841, 0.2689, 0.6912, 0.2847, 0.7204, 0.3102, 0.7118, 0.3102, 0.7118, 0.2847, 0.7204, 0.3163, 0.7419, 0.3316, 0.7324, 0.284, 0.7214, 0.3051, 0.7147, 0.3285, 0.7347, 0.3164, 0.743, 0.3051, 0.7147, 0.3102, 0.7118, 0.3316, 0.7324, 0.3285, 0.7347, 0.2847, 0.7204, 0.284, 0.7214, 0.3164, 0.743, 0.3163, 0.7419, 0.3316, 0.7324, 0.3163, 0.7419, 0.3232, 0.7869, 0.3413, 0.7864, 0.3164, 0.743, 0.3285, 0.7347, 0.3378, 0.7889, 0.323, 0.7895, 0.3285, 0.7347, 0.3316, 0.7324, 0.3413, 0.7864, 0.3378, 0.7889, 0.3163, 0.7419, 0.3164, 0.743, 0.323, 0.7895, 0.3232, 0.7869, 0.3378, 0.7889, 0.3413, 0.7864, 0.2978, 0.8568, 0.3232, 0.7869, 0.323, 0.7895, 0.2978, 0.8568, 0.3413, 0.7864, 0.3232, 0.7869, 0.2978, 0.8568, 0.323, 0.7895, 0.3378, 0.7889, 0.2978, 0.8568, 0.2678, 0.736, 0.2743, 0.7335, 0.2574, 0.7886, 0.2514, 0.7902, 0.2847, 0.7204, 0.2689, 0.6912, 0.2587, 0.72, 0.2743, 0.7335, 0.2528, 0.7239, 0.2682, 0.6939, 0.2132, 0.7388, 0.2152, 0.7561, 0.284, 0.7214, 0.2847, 0.7204, 0.2743, 0.7335, 0.2678, 0.736, 0.2428, 0.7791, 0.2374, 0.7818, 0.2095, 0.816, 0.2136, 0.812, 0.2528, 0.7239, 0.2678, 0.736, 0.2514, 0.7902, 0.2374, 0.7818, 0.2587, 0.72, 0.2528, 0.7239, 0.2374, 0.7818, 0.2428, 0.7791, 0.2743, 0.7335, 0.2587, 0.72, 0.2428, 0.7791, 0.2574, 0.7886, 0.2256, 0.8191, 0.2308, 0.816, 0.2393, 0.8764, 0.235, 0.8795, 0.2374, 0.7818, 0.2514, 0.7902, 0.2256, 0.8191, 0.2095, 0.816, 0.2514, 0.7902, 0.2574, 0.7886, 0.2308, 0.816, 0.2256, 0.8191, 0.2574, 0.7886, 0.2428, 0.7791, 0.2136, 0.812, 0.2308, 0.816, 0.235, 0.8795, 0.2393, 0.8764, 0.2209, 0.9643, 0.2308, 0.816, 0.2136, 0.812, 0.2238, 0.8745, 0.2393, 0.8764, 0.2136, 0.812, 0.2095, 0.816, 0.2205, 0.8783, 0.2238, 0.8745, 0.2095, 0.816, 0.2256, 0.8191, 0.235, 0.8795, 0.2205, 0.8783, 0.2393, 0.8764, 0.2238, 0.8745, 0.2209, 0.9643, 0.2238, 0.8745, 0.2205, 0.8783, 0.2209, 0.9643, 0.2205, 0.8783, 0.235, 0.8795, 0.2209, 0.9643, 0.3154, 0.4689, 0.2872, 0.4594, 0.3258, 0.4517, 0.2764, 0.459, 0.2524, 0.398, 0.2369, 0.4921, 0.3083, 0.5516, 0.2879, 0.5451, 0.3002, 0.6144, 0.2538, 0.557, 0.276, 0.5624, 0.2595, 0.5992, 0.3087, 0.6073, 0.3142, 0.5855, 0.3217, 0.6441, 0.3199, 0.6566, 0.2538, 0.557, 0.2595, 0.5992, 0.2905, 0.6135, 0.2878, 0.5891, 0.2938, 0.5902, 0.2879, 0.5451, 0.3142, 0.5855, 0.3087, 0.6073, 0.2595, 0.5992, 0.2938, 0.5902, 0.3087, 0.6073, 0.2905, 0.6135, 0.3123, 0.6672, 0.3199, 0.6566, 0.3709, 0.7135, 0.2905, 0.6135, 0.3087, 0.6073, 0.3199, 0.6566, 0.3123, 0.6672, 0.2878, 0.5891, 0.2905, 0.6135, 0.3123, 0.6672, 0.3078, 0.6548, 0.3142, 0.5855, 0.2878, 0.5891, 0.3078, 0.6548, 0.3217, 0.6441, 0.3078, 0.6548, 0.3123, 0.6672, 0.3709, 0.7135, 0.3217, 0.6441, 0.3078, 0.6548, 0.3709, 0.7135, 0.3199, 0.6566, 0.3217, 0.6441, 0.3709, 0.7135, 0.2199, 0.7645, 0.2152, 0.7561, 0.1903, 0.7934, 0.1949, 0.7966, 0.284, 0.7214, 0.2678, 0.736, 0.2199, 0.7645, 0.2212, 0.7565, 0.2682, 0.6939, 0.284, 0.7214, 0.2212, 0.7565, 0.2132, 0.7388, 0.2678, 0.736, 0.2528, 0.7239, 0.2152, 0.7561, 0.2199, 0.7645, 0.1895, 0.792, 0.1949, 0.7966, 0.1611, 0.8568, 0.2132, 0.7388, 0.2212, 0.7565, 0.1895, 0.792, 0.1784, 0.7848, 0.2212, 0.7565, 0.2199, 0.7645, 0.1949, 0.7966, 0.1895, 0.792, 0.2152, 0.7561, 0.2132, 0.7388, 0.1784, 0.7848, 0.1903, 0.7934, 0.1903, 0.7934, 0.1784, 0.7848, 0.1611, 0.8568, 0.1949, 0.7966, 0.1903, 0.7934, 0.1611, 0.8568, 0.1784, 0.7848, 0.1895, 0.792, 0.1611, 0.8568, 0.2502, 0.5359, 0.2538, 0.557, 0.2879, 0.5451])
me_cylinder_020.materials.append(mat_deadtree)
me_cylinder_020.use_remesh_preserve_volume = False
me_cylinder_020.use_remesh_preserve_attributes = False
me_cylinder_020.use_mirror_vertex_groups = False
me_cylinder_020.update()
me_cylinder_012 = bpy.data.meshes.new('Cylinder.012')
me_cylinder_012.from_pydata([(8.666, -1.256, 5.827), (8.636, -1.298, 5.474), (8.389, -1.507, 5.501), (8.503, -1.452, 5.822), (8.246, -0.7649, 6.045), (8.216, -0.7496, 5.834), (8.102, -0.9047, 5.834), (8.133, -0.9201, 6.045), (8.488, -1.124, 5.594), (8.352, -0.9368, 5.714), (8.356, -0.9101, 5.954), (8.466, -1.055, 5.864), (8.202, -1.079, 5.963), (8.271, -1.238, 5.882), (8.198, -1.105, 5.723), (8.294, -1.306, 5.612), (8.507, -1.409, 4.692), (8.159, -0.8272, 5.535), (8.391, -1.215, 5.293), (8.275, -1.021, 4.924)], [], [(10, 9, 5, 4), (12, 10, 4, 7), (14, 12, 7, 6), (19, 14, 6, 17), (16, 2, 15, 18), (18, 15, 14, 19), (2, 3, 13, 15), (15, 13, 12, 14), (3, 0, 11, 13), (13, 11, 10, 12), (0, 1, 8, 11), (11, 8, 9, 10), (8, 18, 19, 9), (1, 16, 18, 8), (9, 19, 17, 5), (17, 6, 5), (4, 5, 6, 7), (16, 1, 2), (0, 3, 2, 1)])
me_cylinder_012.polygons.foreach_set('material_index', [1, 1, 1, 1, 1, 1, 1, 1, 1, 1, 1, 1, 1, 1, 1, 1, 1, 1, 1])
_uv = me_cylinder_012.uv_layers.new(name='UVMap')
_uv.uv.foreach_set('vector', [0.7636, 0.1952, 0.7637, 0.2263, 0.7844, 0.2108, 0.7802, 0.1835, 0.7804, 0.194, 0.7636, 0.1952, 0.7802, 0.1835, 0.7921, 0.1835, 0.7805, 0.2251, 0.7804, 0.194, 0.7921, 0.1835, 0.7963, 0.2108, 0.7721, 0.3287, 0.7805, 0.2251, 0.7963, 0.2108, 0.7904, 0.2495, 0.7356, 0.3586, 0.749, 0.2539, 0.7647, 0.2395, 0.7538, 0.2809, 0.7538, 0.2809, 0.7647, 0.2395, 0.7805, 0.2251, 0.7721, 0.3287, 0.749, 0.2539, 0.7353, 0.2123, 0.7688, 0.2046, 0.7647, 0.2395, 0.7647, 0.2395, 0.7688, 0.2046, 0.7804, 0.194, 0.7805, 0.2251, 0.7353, 0.2123, 0.7178, 0.2117, 0.747, 0.2069, 0.7688, 0.2046, 0.7688, 0.2046, 0.747, 0.2069, 0.7636, 0.1952, 0.7804, 0.194, 0.7178, 0.2117, 0.7209, 0.2574, 0.7429, 0.2419, 0.747, 0.2069, 0.747, 0.2069, 0.7429, 0.2419, 0.7637, 0.2263, 0.7636, 0.1952, 0.7429, 0.2419, 0.7538, 0.2809, 0.7721, 0.3287, 0.7637, 0.2263, 0.7209, 0.2574, 0.7356, 0.3586, 0.7538, 0.2809, 0.7429, 0.2419, 0.7637, 0.2263, 0.7721, 0.3287, 0.7904, 0.2495, 0.7844, 0.2108, 0.7904, 0.2495, 0.7963, 0.2108, 0.7844, 0.2108, 0.7802, 0.1835, 0.7844, 0.2108, 0.7963, 0.2108, 0.7921, 0.1835, 0.7356, 0.3586, 0.7209, 0.2574, 0.749, 0.2539, 0.7178, 0.2117, 0.7353, 0.2123, 0.749, 0.2539, 0.7209, 0.2574])
me_cylinder_012.materials.append(mat_deadtree)
me_cylinder_012.materials.append(mat_material)
me_cylinder_012.use_remesh_preserve_volume = False
me_cylinder_012.use_remesh_preserve_attributes = False
me_cylinder_012.use_mirror_vertex_groups = False
me_cylinder_012.update()

# ---- objects
ob_cylinder_020 = bpy.data.objects.new('Cylinder.020', me_cylinder_020)
ob_cylinder_007 = bpy.data.objects.new('Cylinder.007', me_cylinder_012)

# ---- transforms, parenting, visibility, modifiers, constraints
ob_cylinder_020.location = (-6.789, 5.158, 0.0)
ob_cylinder_020.rotation_euler = (0.0, -0.0, 0.1348)
ob_cylinder_020.scale = (0.6213, 0.6213, 0.6213)
ob_cylinder_020.lineart.crease_threshold = 0.0
ob_cylinder_007.location = (-6.789, 5.158, 0.0)
ob_cylinder_007.rotation_euler = (0.0, -0.0, 0.1348)
ob_cylinder_007.scale = (0.6213, 0.6213, 0.6213)
ob_cylinder_007.lineart.crease_threshold = 0.0

# ---- collection membership
col_collection_1.objects.link(ob_cylinder_020)
col_collection_1.objects.link(ob_cylinder_007)

# ---- scene / render settings (as saved in the file)
scene.frame_start = 1; scene.frame_end = 250; scene.frame_set(0)
scene.render.engine = 'CYCLES'
scene.render.dither_intensity = 0.0
scene.render.film_transparent = True
scene.cycles.use_denoising = False
scene.cycles.samples = 150
scene.cycles.sampling_pattern = 'TABULATED_SOBOL'
scene.cycles.light_sampling_threshold = 0.0
scene.cycles.use_adaptive_sampling = False
scene.cycles.use_light_tree = False
scene.cycles.blur_glossy = 0.0
scene.cycles.sample_clamp_indirect = 0.0
scene.view_settings.view_transform = 'Standard'
bpy.context.view_layer.update()

# ---- added for rendering (the .blend has no active camera): camera
cam_auto = bpy.data.cameras.new('AutoCamera')
cam_auto.lens = 50.0
cam_auto.sensor_width = 36.0
cam_auto.clip_end = 1000.0
ob_auto_camera = bpy.data.objects.new('AutoCamera', cam_auto)
scene.collection.objects.link(ob_auto_camera)
ob_auto_camera.location = (8.35823, -11.6198, 14.2578)
ob_auto_camera.rotation_euler = (1.09748, -7.21219e-08, 0.694738)
scene.camera = ob_auto_camera
bpy.context.view_layer.update()
